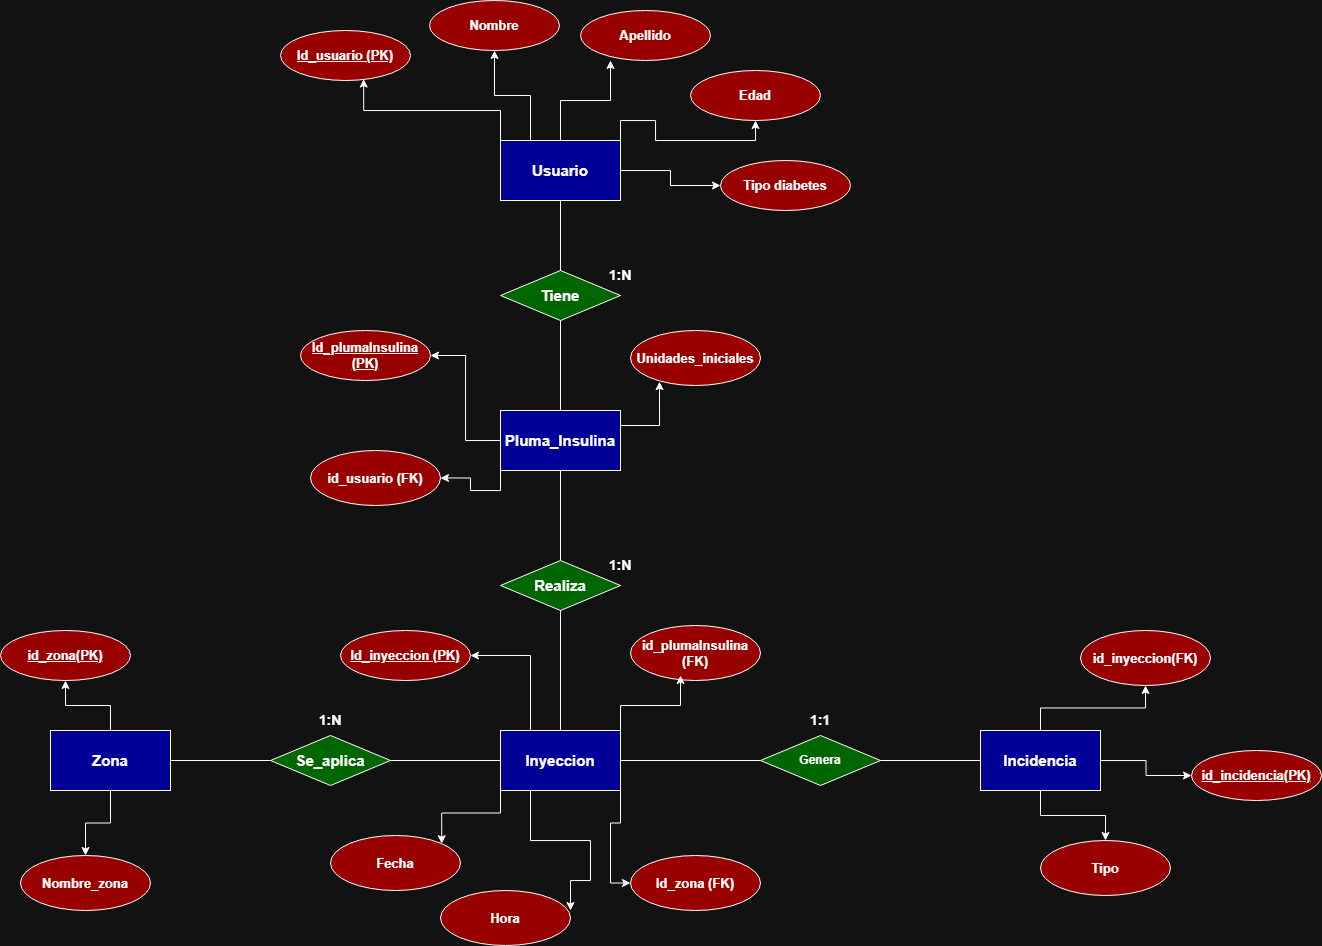

The diagram above was exported from draw.io. Its source (the exported page's mxGraphModel, read from the mxfile embedded in the PNG):
<mxGraphModel dx="2352" dy="2141" grid="1" gridSize="10" guides="1" tooltips="1" connect="1" arrows="1" fold="1" page="1" pageScale="1" pageWidth="827" pageHeight="1169" math="0" shadow="0">
  <root>
    <mxCell id="0" />
    <mxCell id="1" parent="0" />
    <mxCell id="nXxz3UFqt1vfR2WRqfvK-29" edge="1" parent="1" source="nXxz3UFqt1vfR2WRqfvK-1" style="edgeStyle=orthogonalEdgeStyle;rounded=0;orthogonalLoop=1;jettySize=auto;html=1;exitX=0.25;exitY=0;exitDx=0;exitDy=0;" target="nXxz3UFqt1vfR2WRqfvK-26">
      <mxGeometry relative="1" as="geometry" />
    </mxCell>
    <mxCell id="nXxz3UFqt1vfR2WRqfvK-31" edge="1" parent="1" source="nXxz3UFqt1vfR2WRqfvK-1" style="edgeStyle=orthogonalEdgeStyle;rounded=0;orthogonalLoop=1;jettySize=auto;html=1;exitX=1;exitY=0;exitDx=0;exitDy=0;" target="nXxz3UFqt1vfR2WRqfvK-28">
      <mxGeometry relative="1" as="geometry" />
    </mxCell>
    <mxCell id="-z066jnULIrLRLUDQoRo-2" edge="1" parent="1" source="nXxz3UFqt1vfR2WRqfvK-1" style="edgeStyle=orthogonalEdgeStyle;rounded=0;orthogonalLoop=1;jettySize=auto;html=1;" target="-z066jnULIrLRLUDQoRo-1" value="">
      <mxGeometry relative="1" as="geometry" />
    </mxCell>
    <mxCell id="nXxz3UFqt1vfR2WRqfvK-1" parent="1" style="rounded=0;whiteSpace=wrap;html=1;fillColor=light-dark(#FFFFFF,#000099);" value="&lt;b&gt;&lt;font style=&quot;font-size: 15px;&quot;&gt;Usuario&lt;/font&gt;&lt;/b&gt;" vertex="1">
      <mxGeometry height="60" width="120" x="420" y="-330" as="geometry" />
    </mxCell>
    <mxCell id="nXxz3UFqt1vfR2WRqfvK-37" edge="1" parent="1" source="nXxz3UFqt1vfR2WRqfvK-2" style="edgeStyle=orthogonalEdgeStyle;rounded=0;orthogonalLoop=1;jettySize=auto;html=1;exitX=0.25;exitY=0;exitDx=0;exitDy=0;entryX=1;entryY=0.5;entryDx=0;entryDy=0;" target="nXxz3UFqt1vfR2WRqfvK-32">
      <mxGeometry relative="1" as="geometry" />
    </mxCell>
    <mxCell id="nXxz3UFqt1vfR2WRqfvK-38" edge="1" parent="1" source="nXxz3UFqt1vfR2WRqfvK-2" style="edgeStyle=orthogonalEdgeStyle;rounded=0;orthogonalLoop=1;jettySize=auto;html=1;exitX=1;exitY=1;exitDx=0;exitDy=0;entryX=0;entryY=0.5;entryDx=0;entryDy=0;" target="nXxz3UFqt1vfR2WRqfvK-34">
      <mxGeometry relative="1" as="geometry" />
    </mxCell>
    <mxCell id="nXxz3UFqt1vfR2WRqfvK-47" edge="1" parent="1" source="nXxz3UFqt1vfR2WRqfvK-2" style="edgeStyle=orthogonalEdgeStyle;rounded=0;orthogonalLoop=1;jettySize=auto;html=1;exitX=0;exitY=1;exitDx=0;exitDy=0;entryX=1;entryY=0;entryDx=0;entryDy=0;" target="nXxz3UFqt1vfR2WRqfvK-45">
      <mxGeometry relative="1" as="geometry" />
    </mxCell>
    <mxCell id="nXxz3UFqt1vfR2WRqfvK-2" parent="1" style="rounded=0;whiteSpace=wrap;html=1;fillColor=light-dark(#FFFFFF,#000099);" value="&lt;b&gt;&lt;font style=&quot;font-size: 15px;&quot;&gt;Inyeccion&lt;/font&gt;&lt;/b&gt;" vertex="1">
      <mxGeometry height="60" width="120" x="420" y="260" as="geometry" />
    </mxCell>
    <mxCell id="nXxz3UFqt1vfR2WRqfvK-52" edge="1" parent="1" source="nXxz3UFqt1vfR2WRqfvK-3" style="edgeStyle=orthogonalEdgeStyle;rounded=0;orthogonalLoop=1;jettySize=auto;html=1;" target="nXxz3UFqt1vfR2WRqfvK-50" value="">
      <mxGeometry relative="1" as="geometry" />
    </mxCell>
    <mxCell id="nXxz3UFqt1vfR2WRqfvK-56" edge="1" parent="1" source="nXxz3UFqt1vfR2WRqfvK-3" style="edgeStyle=orthogonalEdgeStyle;rounded=0;orthogonalLoop=1;jettySize=auto;html=1;" target="nXxz3UFqt1vfR2WRqfvK-55" value="">
      <mxGeometry relative="1" as="geometry" />
    </mxCell>
    <mxCell id="nXxz3UFqt1vfR2WRqfvK-3" parent="1" style="rounded=0;whiteSpace=wrap;html=1;fillColor=light-dark(#FFFFFF,#000099);" value="&lt;b&gt;&lt;font style=&quot;font-size: 15px;&quot;&gt;Zona&lt;/font&gt;&lt;/b&gt;" vertex="1">
      <mxGeometry height="60" width="120" x="-30" y="260" as="geometry" />
    </mxCell>
    <mxCell id="nXxz3UFqt1vfR2WRqfvK-66" edge="1" parent="1" source="nXxz3UFqt1vfR2WRqfvK-4" style="edgeStyle=orthogonalEdgeStyle;rounded=0;orthogonalLoop=1;jettySize=auto;html=1;exitX=0;exitY=1;exitDx=0;exitDy=0;entryX=1;entryY=0.5;entryDx=0;entryDy=0;" target="nXxz3UFqt1vfR2WRqfvK-65">
      <mxGeometry relative="1" as="geometry" />
    </mxCell>
    <mxCell id="nXxz3UFqt1vfR2WRqfvK-4" parent="1" style="rounded=0;whiteSpace=wrap;html=1;fillColor=light-dark(#FFFFFF,#000099);" value="&lt;b&gt;&lt;font style=&quot;font-size: 15px;&quot;&gt;Pluma_Insulina&lt;/font&gt;&lt;/b&gt;" vertex="1">
      <mxGeometry height="60" width="120" x="420" y="-60" as="geometry" />
    </mxCell>
    <mxCell id="nXxz3UFqt1vfR2WRqfvK-58" edge="1" parent="1" source="nXxz3UFqt1vfR2WRqfvK-5" style="edgeStyle=orthogonalEdgeStyle;rounded=0;orthogonalLoop=1;jettySize=auto;html=1;" target="nXxz3UFqt1vfR2WRqfvK-57" value="">
      <mxGeometry relative="1" as="geometry" />
    </mxCell>
    <mxCell id="nXxz3UFqt1vfR2WRqfvK-59" edge="1" parent="1" source="nXxz3UFqt1vfR2WRqfvK-5" style="edgeStyle=orthogonalEdgeStyle;rounded=0;orthogonalLoop=1;jettySize=auto;html=1;" target="nXxz3UFqt1vfR2WRqfvK-53" value="">
      <mxGeometry relative="1" as="geometry" />
    </mxCell>
    <mxCell id="nXxz3UFqt1vfR2WRqfvK-60" edge="1" parent="1" source="nXxz3UFqt1vfR2WRqfvK-5" style="edgeStyle=orthogonalEdgeStyle;rounded=0;orthogonalLoop=1;jettySize=auto;html=1;" target="nXxz3UFqt1vfR2WRqfvK-54" value="">
      <mxGeometry relative="1" as="geometry" />
    </mxCell>
    <mxCell id="nXxz3UFqt1vfR2WRqfvK-5" parent="1" style="rounded=0;whiteSpace=wrap;html=1;fillColor=light-dark(#FFFFFF,#000099);" value="&lt;b&gt;&lt;font style=&quot;font-size: 15px;&quot;&gt;Incidencia&lt;/font&gt;&lt;/b&gt;" vertex="1">
      <mxGeometry height="60" width="120" x="900" y="260" as="geometry" />
    </mxCell>
    <mxCell id="nXxz3UFqt1vfR2WRqfvK-6" parent="1" style="rhombus;whiteSpace=wrap;html=1;fillColor=light-dark(#FFFFFF,#006600);" value="&lt;b&gt;&lt;font style=&quot;font-size: 15px;&quot;&gt;Realiza&lt;/font&gt;&lt;/b&gt;" vertex="1">
      <mxGeometry height="50" width="120" x="420" y="90" as="geometry" />
    </mxCell>
    <mxCell id="nXxz3UFqt1vfR2WRqfvK-7" parent="1" style="rhombus;whiteSpace=wrap;html=1;fillColor=light-dark(#FFFFFF,#006600);" value="&lt;b&gt;&lt;font style=&quot;font-size: 15px;&quot;&gt;Se_aplica&lt;/font&gt;&lt;/b&gt;" vertex="1">
      <mxGeometry height="50" width="120" x="190" y="265" as="geometry" />
    </mxCell>
    <mxCell id="nXxz3UFqt1vfR2WRqfvK-8" parent="1" style="text;html=1;whiteSpace=wrap;strokeColor=none;fillColor=none;align=center;verticalAlign=middle;rounded=0;" value="&lt;font style=&quot;font-size: 14px;&quot;&gt;&lt;b&gt;1:N&lt;/b&gt;&lt;/font&gt;" vertex="1">
      <mxGeometry height="30" width="60" x="220" y="235" as="geometry" />
    </mxCell>
    <mxCell id="nXxz3UFqt1vfR2WRqfvK-9" parent="1" style="rhombus;whiteSpace=wrap;html=1;fillColor=light-dark(#FFFFFF,#006600);" value="&lt;b&gt;Genera&lt;/b&gt;" vertex="1">
      <mxGeometry height="50" width="120" x="680" y="265" as="geometry" />
    </mxCell>
    <mxCell id="nXxz3UFqt1vfR2WRqfvK-11" parent="1" style="text;html=1;whiteSpace=wrap;strokeColor=none;fillColor=none;align=center;verticalAlign=middle;rounded=0;" value="&lt;font style=&quot;font-size: 14px;&quot;&gt;&lt;b&gt;1:1&lt;/b&gt;&lt;/font&gt;" vertex="1">
      <mxGeometry height="30" width="60" x="710" y="235" as="geometry" />
    </mxCell>
    <mxCell id="nXxz3UFqt1vfR2WRqfvK-12" parent="1" style="text;html=1;whiteSpace=wrap;strokeColor=none;fillColor=none;align=center;verticalAlign=middle;rounded=0;" value="&lt;font style=&quot;font-size: 14px;&quot;&gt;&lt;b&gt;1:N&lt;/b&gt;&lt;/font&gt;" vertex="1">
      <mxGeometry height="30" width="60" x="510" y="80" as="geometry" />
    </mxCell>
    <mxCell id="nXxz3UFqt1vfR2WRqfvK-14" edge="1" parent="1" source="nXxz3UFqt1vfR2WRqfvK-2" style="endArrow=none;html=1;rounded=0;entryX=0.5;entryY=1;entryDx=0;entryDy=0;exitX=0.5;exitY=0;exitDx=0;exitDy=0;" target="nXxz3UFqt1vfR2WRqfvK-6" value="">
      <mxGeometry height="50" relative="1" width="50" as="geometry">
        <mxPoint x="490" y="100" as="sourcePoint" />
        <mxPoint x="490" y="-40" as="targetPoint" />
      </mxGeometry>
    </mxCell>
    <mxCell id="nXxz3UFqt1vfR2WRqfvK-15" edge="1" parent="1" source="nXxz3UFqt1vfR2WRqfvK-7" style="endArrow=none;html=1;rounded=0;entryX=0;entryY=0.5;entryDx=0;entryDy=0;exitX=1;exitY=0.5;exitDx=0;exitDy=0;" target="nXxz3UFqt1vfR2WRqfvK-2" value="">
      <mxGeometry height="50" relative="1" width="50" as="geometry">
        <mxPoint x="490" y="270" as="sourcePoint" />
        <mxPoint x="490" y="150" as="targetPoint" />
      </mxGeometry>
    </mxCell>
    <mxCell id="nXxz3UFqt1vfR2WRqfvK-16" edge="1" parent="1" source="nXxz3UFqt1vfR2WRqfvK-3" style="endArrow=none;html=1;rounded=0;entryX=0;entryY=0.5;entryDx=0;entryDy=0;exitX=1;exitY=0.5;exitDx=0;exitDy=0;" target="nXxz3UFqt1vfR2WRqfvK-7" value="">
      <mxGeometry height="50" relative="1" width="50" as="geometry">
        <mxPoint x="320" y="305" as="sourcePoint" />
        <mxPoint x="430" y="300" as="targetPoint" />
      </mxGeometry>
    </mxCell>
    <mxCell id="nXxz3UFqt1vfR2WRqfvK-17" parent="1" style="rhombus;whiteSpace=wrap;html=1;fillColor=light-dark(#FFFFFF,#006600);" value="&lt;b&gt;&lt;font style=&quot;font-size: 15px;&quot;&gt;Tiene&lt;/font&gt;&lt;/b&gt;" vertex="1">
      <mxGeometry height="50" width="120" x="420" y="-200" as="geometry" />
    </mxCell>
    <mxCell id="nXxz3UFqt1vfR2WRqfvK-18" parent="1" style="text;html=1;whiteSpace=wrap;strokeColor=none;fillColor=none;align=center;verticalAlign=middle;rounded=0;" value="&lt;font style=&quot;font-size: 14px;&quot;&gt;&lt;b&gt;1:N&lt;/b&gt;&lt;/font&gt;" vertex="1">
      <mxGeometry height="30" width="60" x="510" y="-210" as="geometry" />
    </mxCell>
    <mxCell id="nXxz3UFqt1vfR2WRqfvK-21" edge="1" parent="1" source="nXxz3UFqt1vfR2WRqfvK-2" style="endArrow=none;html=1;rounded=0;exitX=1;exitY=0.5;exitDx=0;exitDy=0;entryX=0;entryY=0.5;entryDx=0;entryDy=0;" target="nXxz3UFqt1vfR2WRqfvK-9" value="">
      <mxGeometry height="50" relative="1" width="50" as="geometry">
        <mxPoint x="550" y="305" as="sourcePoint" />
        <mxPoint x="700" y="290" as="targetPoint" />
      </mxGeometry>
    </mxCell>
    <mxCell id="nXxz3UFqt1vfR2WRqfvK-22" edge="1" parent="1" source="nXxz3UFqt1vfR2WRqfvK-9" style="endArrow=none;html=1;rounded=0;entryX=0;entryY=0.5;entryDx=0;entryDy=0;exitX=1;exitY=0.5;exitDx=0;exitDy=0;" target="nXxz3UFqt1vfR2WRqfvK-5" value="">
      <mxGeometry height="50" relative="1" width="50" as="geometry">
        <mxPoint x="490" y="330" as="sourcePoint" />
        <mxPoint x="490" y="495" as="targetPoint" />
      </mxGeometry>
    </mxCell>
    <mxCell id="nXxz3UFqt1vfR2WRqfvK-24" parent="1" style="ellipse;whiteSpace=wrap;html=1;fontStyle=1;fontSize=13;fillColor=light-dark(#FFFFFF,#990000);" value="&lt;u&gt;Id_usuario (PK)&lt;/u&gt;" vertex="1">
      <mxGeometry height="50" width="130" x="200" y="-440" as="geometry" />
    </mxCell>
    <mxCell id="nXxz3UFqt1vfR2WRqfvK-25" edge="1" parent="1" source="nXxz3UFqt1vfR2WRqfvK-1" style="edgeStyle=orthogonalEdgeStyle;rounded=0;orthogonalLoop=1;jettySize=auto;html=1;exitX=0;exitY=0;exitDx=0;exitDy=0;entryX=0.64;entryY=0.971;entryDx=0;entryDy=0;entryPerimeter=0;" target="nXxz3UFqt1vfR2WRqfvK-24">
      <mxGeometry relative="1" as="geometry" />
    </mxCell>
    <mxCell id="nXxz3UFqt1vfR2WRqfvK-26" parent="1" style="ellipse;whiteSpace=wrap;html=1;fontStyle=1;fontSize=13;fillColor=light-dark(#FFFFFF,#990000);" value="Nombre" vertex="1">
      <mxGeometry height="50" width="130" x="349" y="-470" as="geometry" />
    </mxCell>
    <mxCell id="nXxz3UFqt1vfR2WRqfvK-27" parent="1" style="ellipse;whiteSpace=wrap;html=1;fontStyle=1;fontSize=13;fillColor=light-dark(#FFFFFF,#990000);" value="Apellido" vertex="1">
      <mxGeometry height="50" width="130" x="500" y="-460" as="geometry" />
    </mxCell>
    <mxCell id="nXxz3UFqt1vfR2WRqfvK-28" parent="1" style="ellipse;whiteSpace=wrap;html=1;fontStyle=1;fontSize=13;fillColor=light-dark(#FFFFFF,#990000);" value="Edad" vertex="1">
      <mxGeometry height="50" width="130" x="610" y="-400" as="geometry" />
    </mxCell>
    <mxCell id="nXxz3UFqt1vfR2WRqfvK-30" edge="1" parent="1" source="nXxz3UFqt1vfR2WRqfvK-1" style="edgeStyle=orthogonalEdgeStyle;rounded=0;orthogonalLoop=1;jettySize=auto;html=1;exitX=0.5;exitY=0;exitDx=0;exitDy=0;entryX=0.231;entryY=1;entryDx=0;entryDy=0;entryPerimeter=0;" target="nXxz3UFqt1vfR2WRqfvK-27">
      <mxGeometry relative="1" as="geometry" />
    </mxCell>
    <mxCell id="nXxz3UFqt1vfR2WRqfvK-32" parent="1" style="ellipse;whiteSpace=wrap;html=1;fontStyle=1;fontSize=13;fillColor=light-dark(#FFFFFF,#990000);" value="&lt;u&gt;Id_inyeccion (PK)&lt;/u&gt;" vertex="1">
      <mxGeometry height="50" width="130" x="260" y="160" as="geometry" />
    </mxCell>
    <mxCell id="nXxz3UFqt1vfR2WRqfvK-34" parent="1" style="ellipse;whiteSpace=wrap;html=1;fontStyle=1;fontSize=13;fillColor=light-dark(#FFFFFF,#990000);" value="Id_zona (FK)" vertex="1">
      <mxGeometry height="55" width="130" x="550" y="385" as="geometry" />
    </mxCell>
    <mxCell id="nXxz3UFqt1vfR2WRqfvK-35" parent="1" style="ellipse;whiteSpace=wrap;html=1;fontStyle=1;fontSize=13;fillColor=light-dark(#FFFFFF,#990000);" value="id_plumaInsulina (FK)" vertex="1">
      <mxGeometry height="55" width="130" x="550" y="155" as="geometry" />
    </mxCell>
    <mxCell id="nXxz3UFqt1vfR2WRqfvK-36" edge="1" parent="1" source="nXxz3UFqt1vfR2WRqfvK-2" style="edgeStyle=orthogonalEdgeStyle;rounded=0;orthogonalLoop=1;jettySize=auto;html=1;exitX=1;exitY=0;exitDx=0;exitDy=0;entryX=0.385;entryY=0.909;entryDx=0;entryDy=0;entryPerimeter=0;" target="nXxz3UFqt1vfR2WRqfvK-35">
      <mxGeometry relative="1" as="geometry" />
    </mxCell>
    <mxCell id="nXxz3UFqt1vfR2WRqfvK-39" parent="1" style="ellipse;whiteSpace=wrap;html=1;fontStyle=1;fontSize=13;fillColor=light-dark(#FFFFFF,#990000);" value="&lt;u&gt;Id_plumaInsulina&lt;/u&gt;&lt;div&gt;&lt;u&gt;(PK)&lt;/u&gt;&lt;/div&gt;" vertex="1">
      <mxGeometry height="50" width="130" x="220" y="-140" as="geometry" />
    </mxCell>
    <mxCell id="nXxz3UFqt1vfR2WRqfvK-40" parent="1" style="ellipse;whiteSpace=wrap;html=1;fontStyle=1;fontSize=13;fillColor=light-dark(#FFFFFF,#990000);" value="Unidades_iniciales" vertex="1">
      <mxGeometry height="55" width="130" x="550" y="-140" as="geometry" />
    </mxCell>
    <mxCell id="nXxz3UFqt1vfR2WRqfvK-41" edge="1" parent="1" source="nXxz3UFqt1vfR2WRqfvK-4" style="edgeStyle=orthogonalEdgeStyle;rounded=0;orthogonalLoop=1;jettySize=auto;html=1;entryX=1;entryY=0.5;entryDx=0;entryDy=0;exitX=0;exitY=0.5;exitDx=0;exitDy=0;" target="nXxz3UFqt1vfR2WRqfvK-39">
      <mxGeometry relative="1" as="geometry">
        <mxPoint x="380" y="-10" as="sourcePoint" />
      </mxGeometry>
    </mxCell>
    <mxCell id="nXxz3UFqt1vfR2WRqfvK-42" edge="1" parent="1" source="nXxz3UFqt1vfR2WRqfvK-4" style="edgeStyle=orthogonalEdgeStyle;rounded=0;orthogonalLoop=1;jettySize=auto;html=1;exitX=1;exitY=0.25;exitDx=0;exitDy=0;entryX=0.223;entryY=0.93;entryDx=0;entryDy=0;entryPerimeter=0;" target="nXxz3UFqt1vfR2WRqfvK-40">
      <mxGeometry relative="1" as="geometry" />
    </mxCell>
    <mxCell id="nXxz3UFqt1vfR2WRqfvK-45" parent="1" style="ellipse;whiteSpace=wrap;html=1;fontStyle=1;fontSize=13;fillColor=light-dark(#FFFFFF,#990000);" value="Fecha" vertex="1">
      <mxGeometry height="55" width="130" x="250" y="365" as="geometry" />
    </mxCell>
    <mxCell id="nXxz3UFqt1vfR2WRqfvK-46" parent="1" style="ellipse;whiteSpace=wrap;html=1;fontStyle=1;fontSize=13;fillColor=light-dark(#FFFFFF,#990000);" value="Hora" vertex="1">
      <mxGeometry height="55" width="130" x="360" y="420" as="geometry" />
    </mxCell>
    <mxCell id="nXxz3UFqt1vfR2WRqfvK-48" edge="1" parent="1" source="nXxz3UFqt1vfR2WRqfvK-2" style="edgeStyle=orthogonalEdgeStyle;rounded=0;orthogonalLoop=1;jettySize=auto;html=1;exitX=0.25;exitY=1;exitDx=0;exitDy=0;entryX=1;entryY=0.364;entryDx=0;entryDy=0;entryPerimeter=0;" target="nXxz3UFqt1vfR2WRqfvK-46">
      <mxGeometry relative="1" as="geometry">
        <Array as="points">
          <mxPoint x="450" y="370" />
          <mxPoint x="510" y="370" />
          <mxPoint x="510" y="410" />
          <mxPoint x="490" y="410" />
        </Array>
      </mxGeometry>
    </mxCell>
    <mxCell id="nXxz3UFqt1vfR2WRqfvK-50" parent="1" style="ellipse;whiteSpace=wrap;html=1;fontStyle=1;fontSize=13;fillColor=light-dark(#FFFFFF,#990000);" value="&lt;u&gt;id_zona(PK)&lt;/u&gt;" vertex="1">
      <mxGeometry height="50" width="130" x="-80" y="160" as="geometry" />
    </mxCell>
    <mxCell id="nXxz3UFqt1vfR2WRqfvK-53" parent="1" style="ellipse;whiteSpace=wrap;html=1;fontStyle=1;fontSize=13;fillColor=light-dark(#FFFFFF,#990000);" value="&lt;u&gt;id_incidencia(PK)&lt;/u&gt;" vertex="1">
      <mxGeometry height="50" width="130" x="1111" y="280" as="geometry" />
    </mxCell>
    <mxCell id="nXxz3UFqt1vfR2WRqfvK-54" parent="1" style="ellipse;whiteSpace=wrap;html=1;fontStyle=1;fontSize=13;fillColor=light-dark(#FFFFFF,#990000);" value="Tipo" vertex="1">
      <mxGeometry height="55" width="130" x="960" y="370" as="geometry" />
    </mxCell>
    <mxCell id="nXxz3UFqt1vfR2WRqfvK-55" parent="1" style="ellipse;whiteSpace=wrap;html=1;fontStyle=1;fontSize=13;fillColor=light-dark(#FFFFFF,#990000);" value="Nombre_zona" vertex="1">
      <mxGeometry height="55" width="130" x="-60" y="385" as="geometry" />
    </mxCell>
    <mxCell id="nXxz3UFqt1vfR2WRqfvK-57" parent="1" style="ellipse;whiteSpace=wrap;html=1;fontStyle=1;fontSize=13;fillColor=light-dark(#FFFFFF,#990000);" value="id_inyeccion(FK)" vertex="1">
      <mxGeometry height="55" width="130" x="1000" y="160" as="geometry" />
    </mxCell>
    <mxCell id="nXxz3UFqt1vfR2WRqfvK-61" edge="1" parent="1" source="nXxz3UFqt1vfR2WRqfvK-6" style="endArrow=none;html=1;rounded=0;entryX=0.5;entryY=1;entryDx=0;entryDy=0;" target="nXxz3UFqt1vfR2WRqfvK-4" value="">
      <mxGeometry height="50" relative="1" width="50" as="geometry">
        <mxPoint x="450" y="-160" as="sourcePoint" />
        <mxPoint x="500" y="-260" as="targetPoint" />
      </mxGeometry>
    </mxCell>
    <mxCell id="nXxz3UFqt1vfR2WRqfvK-62" edge="1" parent="1" source="nXxz3UFqt1vfR2WRqfvK-17" style="endArrow=none;html=1;rounded=0;entryX=0.5;entryY=1;entryDx=0;entryDy=0;exitX=0.5;exitY=0;exitDx=0;exitDy=0;" target="nXxz3UFqt1vfR2WRqfvK-1" value="">
      <mxGeometry height="50" relative="1" width="50" as="geometry">
        <mxPoint x="490" y="100" as="sourcePoint" />
        <mxPoint x="490" y="10" as="targetPoint" />
      </mxGeometry>
    </mxCell>
    <mxCell id="nXxz3UFqt1vfR2WRqfvK-64" edge="1" parent="1" source="nXxz3UFqt1vfR2WRqfvK-4" style="endArrow=none;html=1;rounded=0;exitX=0.5;exitY=0;exitDx=0;exitDy=0;" value="">
      <mxGeometry height="50" relative="1" width="50" as="geometry">
        <mxPoint x="490" y="-190" as="sourcePoint" />
        <mxPoint x="480" y="-150" as="targetPoint" />
      </mxGeometry>
    </mxCell>
    <mxCell id="nXxz3UFqt1vfR2WRqfvK-65" parent="1" style="ellipse;whiteSpace=wrap;html=1;fontStyle=1;fontSize=13;fillColor=light-dark(#FFFFFF,#990000);" value="id_usuario (FK)" vertex="1">
      <mxGeometry height="55" width="130" x="230" y="-20" as="geometry" />
    </mxCell>
    <mxCell id="-z066jnULIrLRLUDQoRo-1" parent="1" style="ellipse;whiteSpace=wrap;html=1;fontStyle=1;fontSize=13;fillColor=light-dark(#FFFFFF,#990000);" value="Tipo diabetes" vertex="1">
      <mxGeometry height="50" width="130" x="640" y="-310" as="geometry" />
    </mxCell>
  </root>
</mxGraphModel>